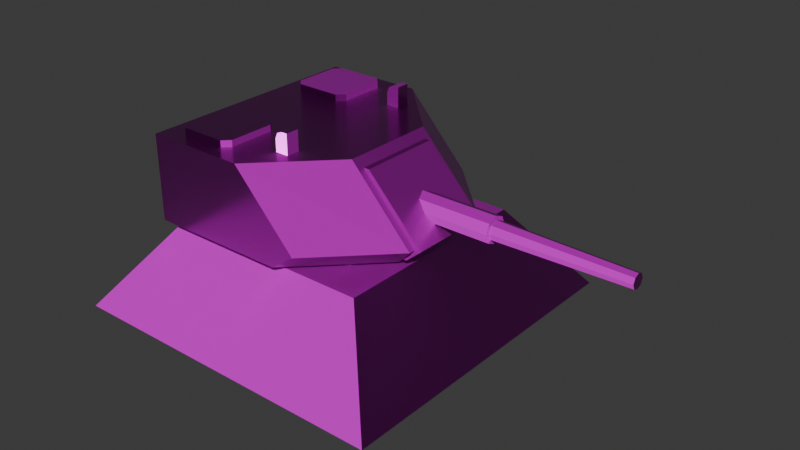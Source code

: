 # Source: example-4-final.blend  (saved by Blender 4.2.66; exported with 4.5.12 LTS)
import bpy
from mathutils import Matrix  # noqa: F401  (used for matrix-valued properties, if any)

bpy.ops.wm.read_factory_settings(use_empty=True)
scene = bpy.context.scene
scene.name = 'Scene'

# ---- collections
col_collection = bpy.data.collections.new('Collection'); scene.collection.children.link(col_collection)

# ---- images (referenced by path relative to the original .blend; pixels are not part of the script)
import os
ASSET_DIR = os.environ.get("B2B_ASSET_DIR", "")  # directory of the original .blend (textures are referenced by path, not embedded)
HERE = os.path.dirname(os.path.abspath(__file__))  # packed textures are extracted next to this script under _unpacked/

def load_image(name, relpath, width, height, colorspace="sRGB"):
    """Load a texture the original file referenced (path relative to the .blend, or extracted next to this script)."""
    p = next((c for c in (os.path.join(HERE, relpath), os.path.join(ASSET_DIR, relpath)) if relpath and os.path.exists(c)), "")
    if p:
        img = bpy.data.images.load(p, check_existing=True)
        img.name = name
    else:  # same state as the original file: an image datablock whose file is absent (Cycles renders it pink)
        img = bpy.data.images.new(name, width, height)
        img.source = "FILE"
        img.filepath = "//" + (relpath or name)
    img.colorspace_settings.name = colorspace
    return img
img_turret_mat_1_basecolor_png = load_image('Turret_Mat_1_basecolor.png', 'Turret_Mat_1_basecolor.png', 1024, 1024, 'sRGB')
img_turret_mat_1_metallic_png = load_image('Turret_Mat_1_metallic.png', 'Turret_Mat_1_metallic.png', 1024, 1024, 'Non-Color')
img_turret_mat_1_roughness_png = load_image('Turret_Mat_1_roughness.png', 'Turret_Mat_1_roughness.png', 1024, 1024, 'Non-Color')
img_turret_mat_1_normal_png = load_image('Turret_Mat_1_normal.png', 'Turret_Mat_1_normal.png', 1024, 1024, 'Non-Color')
img_turret_mat_1_height_png = load_image('Turret_Mat_1_height.png', 'Turret_Mat_1_height.png', 1024, 1024, 'Non-Color')

# ---- materials (node trees are filled in below, after node groups)
mat_turret_mat_1 = bpy.data.materials.new('Turret_Mat_1')
mat_turret_mat_1.alpha_threshold = 0.0
mat_turret_mat_1.use_transparent_shadow = False
mat_turret_mat_1.roughness = 0.5
mat_turret_mat_1.line_color = (0.0, 0.0, 0.0, 1.0)

# ---- material node trees
mat_turret_mat_1.use_nodes = True; mat_turret_mat_1.node_tree.nodes.clear()
_N = mat_turret_mat_1.node_tree.nodes; _L = mat_turret_mat_1.node_tree.links
n0 = _N.new('ShaderNodeOutputMaterial'); n0.name = 'Output'; n0.location = (1300, 0)
n1 = _N.new('ShaderNodeBsdfPrincipled'); n1.name = 'Material'; n1.location = (1000, 0)
n1.distribution = 'GGX'
n2 = _N.new('ShaderNodeTexCoord'); n2.name = 'Texture Coordinate'; n2.location = (0, 0)
n3 = _N.new('ShaderNodeTexImage'); n3.name = 'Tx Basecolor'; n3.location = (400, 0)
n3.image = img_turret_mat_1_basecolor_png
n4 = _N.new('ShaderNodeTexImage'); n4.name = 'Tx Metallic'; n4.location = (400, -300)
n4.image = img_turret_mat_1_metallic_png
n5 = _N.new('ShaderNodeTexImage'); n5.name = 'Tx Roughness'; n5.location = (400, -600)
n5.image = img_turret_mat_1_roughness_png
n6 = _N.new('ShaderNodeTexImage'); n6.name = 'Tx Normal'; n6.location = (400, -900)
n6.image = img_turret_mat_1_normal_png
n7 = _N.new('ShaderNodeTexImage'); n7.name = 'Tx Height'; n7.location = (400, -1200)
n7.image = img_turret_mat_1_height_png
n8 = _N.new('ShaderNodeNormalMap'); n8.name = 'Normal'; n8.location = (700, -900)
n9 = _N.new('ShaderNodeDisplacement'); n9.name = 'Displacement'; n9.location = (700, -1200)
_L.new(n2.outputs[2], n3.inputs[0])
_L.new(n2.outputs[2], n4.inputs[0])
_L.new(n2.outputs[2], n5.inputs[0])
_L.new(n2.outputs[2], n6.inputs[0])
_L.new(n2.outputs[2], n7.inputs[0])
_L.new(n3.outputs[0], n1.inputs[0])
_L.new(n4.outputs[0], n1.inputs[1])
_L.new(n5.outputs[0], n1.inputs[2])
_L.new(n1.outputs[0], n0.inputs[0])
_L.new(n6.outputs[0], n8.inputs[1])
_L.new(n8.outputs[0], n1.inputs[5])
_L.new(n7.outputs[0], n9.inputs[0])
_L.new(n9.outputs[0], n0.inputs[2])
n0.is_active_output = True

# ---- world
world_world = bpy.data.worlds.new('World'); scene.world = world_world
world_world.use_nodes = True; world_world.node_tree.nodes.clear()
_N = world_world.node_tree.nodes; _L = world_world.node_tree.links
n0 = _N.new('ShaderNodeOutputWorld'); n0.name = 'World Output'; n0.location = (300, 300)
n1 = _N.new('ShaderNodeBackground'); n1.name = 'Background'; n1.location = (10, 300)
n1.inputs[0].default_value = (0.05088, 0.05088, 0.05088, 1.0)
_L.new(n1.outputs[0], n0.inputs[0])
n0.is_active_output = True
world_world.color = (0.05088, 0.05088, 0.05088)
world_world.use_sun_shadow = False
world_world.sun_shadow_jitter_overblur = 0.0

# ---- meshes
me_cube = bpy.data.meshes.new('Cube')
me_cube.from_pydata([(0.627, 0.627, 0.5), (1.0, 1.0, 0.0), (0.627, -0.627, 0.5), (1.0, -1.0, 0.0), (-0.627, 0.627, 0.5), (-1.0, 1.0, 0.0), (-0.627, -0.627, 0.5), (-1.0, -1.0, 0.0)], [], [(0, 4, 6, 2), (3, 2, 6, 7), (7, 6, 4, 5), (5, 1, 3, 7), (1, 0, 2, 3), (5, 4, 0, 1)])
_uv = me_cube.uv_layers.new(name='UVMap')
_uv.uv.foreach_set('vector', [0.2957, 0.06897, 0.2957, 0.2957, 0.06897, 0.2957, 0.06897, 0.06897, 0.001528, 0.001528, 0.06897, 0.06897, 0.06897, 0.2957, 0.001527, 0.3631, 0.001527, 0.3631, 0.06897, 0.2957, 0.2957, 0.2957, 0.3631, 0.3631, 0.1952, 0.8648, 0.1952, 0.9538, 0.1063, 0.9538, 0.1063, 0.8648, 0.3631, 0.001528, 0.2957, 0.06897, 0.06897, 0.06897, 0.001528, 0.001528, 0.3631, 0.3631, 0.2957, 0.2957, 0.2957, 0.06897, 0.3631, 0.001528])
_ca = me_cube.color_attributes.new('Attribute', 'BYTE_COLOR', 'CORNER')
_ca.data.foreach_set('color', [1.0, 0.0, 0.0, 1.0, 1.0, 0.0, 0.0, 1.0, 1.0, 0.0, 0.0, 1.0, 1.0, 0.0, 0.0, 1.0, 1.0, 0.0, 0.0, 1.0, 1.0, 0.0, 0.0, 1.0, 1.0, 0.0, 0.0, 1.0, 1.0, 0.0, 0.0, 1.0, 1.0, 0.0, 0.0, 1.0, 1.0, 0.0, 0.0, 1.0, 1.0, 0.0, 0.0, 1.0, 1.0, 0.0, 0.0, 1.0, 0.6038, 0.1329, 0.0, 1.0, 0.6038, 0.1329, 0.0, 1.0, 0.6038, 0.1329, 0.0, 1.0, 0.6038, 0.1329, 0.0, 1.0, 1.0, 0.0, 0.0, 1.0, 1.0, 0.0, 0.0, 1.0, 1.0, 0.0, 0.0, 1.0, 1.0, 0.0, 0.0, 1.0, 1.0, 0.0, 0.0, 1.0, 1.0, 0.0, 0.0, 1.0, 1.0, 0.0, 0.0, 1.0, 1.0, 0.0, 0.0, 1.0])
me_cube.materials.append(mat_turret_mat_1)
me_cube.use_mirror_vertex_groups = False
me_cube.use_paint_bone_selection = False
me_cube.use_paint_mask = True
me_cube.update()
me_cylinder = bpy.data.meshes.new('Cylinder')
me_cylinder.from_pydata([(4.977e-09, 0.5651, 0.0), (4.977e-09, 0.5651, 0.0227), (0.3996, 0.3996, 0.0), (0.3996, 0.3996, 0.0227), (0.5651, 0.0, 0.0), (0.5651, 0.0, 0.0227), (0.3996, -0.3996, 0.0), (0.3996, -0.3996, 0.0227), (4.977e-09, -0.5651, 0.0), (4.977e-09, -0.5651, 0.0227), (-0.3996, -0.3996, 0.0), (-0.3996, -0.3996, 0.0227), (-0.5651, 0.0, 0.0), (-0.5651, 0.0, 0.0227), (-0.3996, 0.3996, 0.0), (-0.3996, 0.3996, 0.0227), (-0.6934, -0.6934, 0.02055), (-0.6934, -0.6934, 0.5257), (-0.6934, 0.6934, 0.02055), (-0.6934, 0.6934, 0.5257), (-0.09043, -0.6934, 0.5257), (0.3198, -0.2831, 0.5257), (0.3198, 0.2831, 0.5257), (-0.09043, 0.6934, 0.5257), (0.5898, -0.2402, 0.02055), (0.6934, -0.2831, 0.1241), (0.1367, -0.6934, 0.02055), (0.2831, -0.6934, 0.1241), (0.2831, 0.6934, 0.1241), (0.1367, 0.6934, 0.02055), (0.5898, 0.2402, 0.02055), (0.6934, 0.2831, 0.1241), (-0.7403, 0.09967, 0.2731), (-0.6934, 0.09967, 0.2731), (-0.7403, 0.07047, 0.2026), (-0.6934, 0.07047, 0.2026), (-0.7403, 0.0, 0.1734), (-0.6934, 0.0, 0.1734), (-0.7403, -0.07047, 0.2026), (-0.6934, -0.07047, 0.2026), (-0.7403, -0.09967, 0.2731), (-0.6934, -0.09967, 0.2731), (-0.7403, -0.07047, 0.3436), (-0.6934, -0.07047, 0.3436), (-0.7403, 0.0, 0.3728), (-0.6934, 0.0, 0.3728), (-0.7403, 0.07047, 0.3436), (-0.6934, 0.07047, 0.3436), (-0.6079, 0.5756, 0.5634), (-0.5658, 0.6177, 0.5634), (-0.5658, 0.6177, 0.5257), (-0.6079, 0.5756, 0.5257), (-0.5658, 0.2623, 0.5634), (-0.6079, 0.3044, 0.5634), (-0.6079, 0.3044, 0.5257), (-0.5658, 0.2623, 0.5257), (-0.5658, -0.5977, 0.5257), (-0.6079, -0.5556, 0.5257), (-0.6079, -0.5556, 0.5634), (-0.5658, -0.5977, 0.5634), (-0.6079, -0.2844, 0.5257), (-0.5658, -0.2423, 0.5257), (-0.5658, -0.2423, 0.5634), (-0.6079, -0.2844, 0.5634), (-0.2525, -0.5556, 0.5257), (-0.2946, -0.5977, 0.5257), (-0.2946, -0.5977, 0.5634), (-0.2525, -0.5556, 0.5634), (-0.2946, -0.2423, 0.5257), (-0.2525, -0.2844, 0.5257), (-0.2525, -0.2844, 0.5634), (-0.2946, -0.2423, 0.5634), (-0.2525, 0.3044, 0.5257), (-0.2946, 0.2623, 0.5257), (-0.2946, 0.2623, 0.5634), (-0.2525, 0.3044, 0.5634), (-0.2946, 0.6177, 0.5257), (-0.2525, 0.5756, 0.5257), (-0.2525, 0.5756, 0.5634), (-0.2946, 0.6177, 0.5634), (-0.03399, 0.4035, 0.5257), (0.04582, 0.4126, 0.5946), (-0.03399, 0.4833, 0.5257), (0.04582, 0.4743, 0.5946), (0.04582, 0.4035, 0.5257), (0.04582, 0.4126, 0.6364), (0.04582, 0.4833, 0.5257), (0.04582, 0.4743, 0.6364), (0.01186, 0.4035, 0.6455), (-0.03399, 0.4035, 0.5996), (-0.02056, 0.4035, 0.6321), (-0.03399, 0.4833, 0.5996), (0.01186, 0.4833, 0.6455), (-0.02056, 0.4833, 0.6321), (0.04582, 0.4035, 0.6455), (0.04582, 0.4035, 0.5856), (0.04582, 0.4833, 0.6455), (0.04582, 0.4833, 0.5856), (-0.03399, -0.4589, 0.5257), (0.04582, -0.4498, 0.5946), (-0.03399, -0.3791, 0.5257), (0.04582, -0.3881, 0.5946), (0.04582, -0.4589, 0.5257), (0.04582, -0.4498, 0.6364), (0.04582, -0.3791, 0.5257), (0.04582, -0.3881, 0.6364), (0.01186, -0.4589, 0.6455), (-0.03399, -0.4589, 0.5996), (-0.02056, -0.4589, 0.6321), (-0.03399, -0.3791, 0.5996), (0.01186, -0.3791, 0.6455), (-0.02056, -0.3791, 0.6321), (0.04582, -0.4589, 0.6455), (0.04582, -0.4589, 0.5856), (0.04582, -0.3791, 0.6455), (0.04582, -0.3791, 0.5856)], [], [(0, 1, 3, 2), (2, 3, 5, 4), (4, 5, 7, 6), (6, 7, 9, 8), (8, 9, 11, 10), (10, 11, 13, 12), (12, 13, 15, 14), (14, 15, 1, 0), (0, 2, 4, 6, 8, 10, 12, 14), (16, 17, 19, 18), (22, 31, 28, 23), (22, 23, 19, 17, 20, 21), (26, 27, 20, 17, 16), (18, 19, 23, 28, 29), (31, 22, 21, 25), (20, 27, 25, 21), (30, 29, 28, 31), (26, 24, 25, 27), (31, 25, 24, 30), (18, 29, 30, 24, 26, 16), (32, 33, 35, 34), (34, 35, 37, 36), (36, 37, 39, 38), (38, 39, 41, 40), (40, 41, 43, 42), (42, 43, 45, 44), (44, 45, 47, 46), (46, 47, 33, 32), (32, 34, 36, 38, 40, 42, 44, 46), (65, 66, 59, 56), (69, 70, 67, 64), (77, 78, 75, 72), (70, 71, 62, 63, 58, 59, 66, 67), (57, 58, 63, 60), (61, 62, 71, 68), (56, 59, 58, 57), (62, 61, 60, 63), (70, 69, 68, 71), (66, 65, 64, 67), (73, 74, 52, 55), (78, 79, 49, 48, 53, 52, 74, 75), (54, 53, 48, 51), (50, 49, 79, 76), (55, 52, 53, 54), (49, 50, 51, 48), (78, 77, 76, 79), (74, 73, 72, 75), (96, 92, 88, 94), (86, 97, 95, 84), (83, 87, 85, 81), (80, 89, 91, 82), (82, 86, 84, 80), (82, 91, 93, 92, 96, 97, 86), (88, 92, 93, 90), (90, 93, 91, 89), (84, 95, 94, 88, 90, 89, 80), (81, 85, 94, 95), (87, 83, 97, 96), (85, 87, 96, 94), (83, 81, 95, 97), (114, 110, 106, 112), (104, 115, 113, 102), (101, 105, 103, 99), (98, 107, 109, 100), (100, 104, 102, 98), (100, 109, 111, 110, 114, 115, 104), (106, 110, 111, 108), (108, 111, 109, 107), (102, 113, 112, 106, 108, 107, 98), (99, 103, 112, 113), (105, 101, 115, 114), (103, 105, 114, 112), (101, 99, 113, 115)])
_k = set([(16, 17), (17, 19), (17, 20), (18, 19), (19, 23), (20, 21), (20, 27), (21, 22), (21, 25), (22, 23), (22, 31), (23, 28)])
me_cylinder.attributes.new('sharp_edge', 'BOOLEAN', 'EDGE').data.foreach_set('value', [ (min(e.vertices), max(e.vertices)) in _k for e in me_cylinder.edges])
_uv = me_cylinder.uv_layers.new(name='UVMap')
_uv.uv.foreach_set('vector', [0.9973, 0.3333, 0.9935, 0.3333, 0.9935, 0.2597, 0.9973, 0.2597, 0.9973, 0.2597, 0.9935, 0.2597, 0.9935, 0.2076, 0.9973, 0.2076, 0.6845, 0.07704, 0.6883, 0.07704, 0.6883, 0.1506, 0.6845, 0.1506, 0.6845, 0.1506, 0.6883, 0.1506, 0.6883, 0.2027, 0.6845, 0.2027, 0.1102, 0.3707, 0.1102, 0.3668, 0.1838, 0.3668, 0.1838, 0.3707, 0.1838, 0.3707, 0.1838, 0.3668, 0.2358, 0.3668, 0.2358, 0.3707, 0.9918, 0.3383, 0.9957, 0.3383, 0.9957, 0.4118, 0.9918, 0.4118, 0.9918, 0.4118, 0.9957, 0.4118, 0.9957, 0.4639, 0.9918, 0.4639, 0.6427, 0.7199, 0.6947, 0.7719, 0.6947, 0.8455, 0.6427, 0.8976, 0.5691, 0.8976, 0.517, 0.8455, 0.517, 0.7719, 0.5691, 0.7199, 0.6437, 0.4179, 0.752, 0.4179, 0.752, 0.715, 0.6437, 0.715, 0.1185, 0.4833, 0.003067, 0.4745, 0.08032, 0.367, 0.2041, 0.3932, 0.1185, 0.4833, 0.2041, 0.3932, 0.333, 0.3932, 0.333, 0.6897, 0.2041, 0.6897, 0.1209, 0.5968, 0.9554, 0.1794, 0.9332, 0.2108, 0.8472, 0.1307, 0.8472, 0.001531, 0.9554, 0.001531, 0.9701, 0.4116, 0.8619, 0.4116, 0.8619, 0.2824, 0.948, 0.2023, 0.9701, 0.2337, 0.003067, 0.4745, 0.1185, 0.4833, 0.1209, 0.5968, 0.001537, 0.6034, 0.2041, 0.6897, 0.07912, 0.7141, 0.001537, 0.6034, 0.1209, 0.5968, 0.6101, 0.4738, 0.515, 0.3748, 0.5549, 0.369, 0.6407, 0.462, 0.515, 0.6737, 0.6082, 0.5721, 0.6395, 0.5839, 0.5549, 0.6788, 0.6407, 0.462, 0.6395, 0.5839, 0.6082, 0.5721, 0.6101, 0.4738, 0.3361, 0.3748, 0.515, 0.3748, 0.6101, 0.4738, 0.6082, 0.5721, 0.515, 0.6737, 0.3361, 0.6737, 0.9732, 0.2316, 0.9888, 0.2316, 0.9888, 0.2569, 0.9732, 0.2569, 0.9732, 0.2569, 0.9888, 0.2569, 0.9888, 0.2748, 0.9732, 0.2748, 0.9732, 0.2791, 0.9887, 0.2791, 0.9887, 0.297, 0.9732, 0.297, 0.9732, 0.297, 0.9887, 0.297, 0.9887, 0.3222, 0.9732, 0.3222, 0.9732, 0.3222, 0.9887, 0.3222, 0.9887, 0.3401, 0.9732, 0.3401, 0.04467, 0.3668, 0.04467, 0.3824, 0.0268, 0.3824, 0.0268, 0.3668, 0.0268, 0.3668, 0.0268, 0.3824, 0.001528, 0.3824, 0.001528, 0.3668, 0.9732, 0.2138, 0.9888, 0.2138, 0.9888, 0.2316, 0.9732, 0.2316, 0.8699, 0.1811, 0.8952, 0.1811, 0.9131, 0.199, 0.9131, 0.2243, 0.8952, 0.2421, 0.8699, 0.2421, 0.8521, 0.2243, 0.8521, 0.199, 0.9693, 0.1283, 0.9585, 0.1283, 0.9585, 0.07344, 0.9693, 0.07344, 0.9732, 0.3444, 0.984, 0.3444, 0.984, 0.3993, 0.9732, 0.3993, 0.9969, 0.07345, 0.9862, 0.07345, 0.9862, 0.01857, 0.9969, 0.01857, 0.6971, 0.8462, 0.7091, 0.8342, 0.7867, 0.8342, 0.7988, 0.8462, 0.7988, 0.9238, 0.7867, 0.9359, 0.7091, 0.9359, 0.6971, 0.9238, 0.9693, 0.0564, 0.9585, 0.0564, 0.9585, 0.001529, 0.9693, 0.001529, 0.997, 0.1319, 0.9862, 0.1319, 0.9862, 0.07704, 0.997, 0.07704, 0.9693, 0.07344, 0.9585, 0.07344, 0.9585, 0.0564, 0.9693, 0.0564, 0.9862, 0.1319, 0.997, 0.1319, 0.997, 0.149, 0.9862, 0.149, 0.9585, 0.1464, 0.9693, 0.1464, 0.9693, 0.1635, 0.9585, 0.1635, 0.984, 0.4163, 0.9732, 0.4163, 0.9732, 0.3993, 0.984, 0.3993, 0.9831, 0.1283, 0.9723, 0.1283, 0.9723, 0.07344, 0.9831, 0.07344, 0.09118, 0.8648, 0.1032, 0.8768, 0.1032, 0.9544, 0.09118, 0.9665, 0.01358, 0.9665, 0.001531, 0.9544, 0.001531, 0.8768, 0.01358, 0.8648, 0.9831, 0.0564, 0.9723, 0.0564, 0.9723, 0.001526, 0.9831, 0.001526, 0.6845, 0.01857, 0.6952, 0.01857, 0.6952, 0.07345, 0.6845, 0.07345, 0.9831, 0.07344, 0.9723, 0.07344, 0.9723, 0.0564, 0.9831, 0.0564, 0.6952, 0.01857, 0.6845, 0.01857, 0.6845, 0.001534, 0.6952, 0.001534, 0.9755, 0.1321, 0.9755, 0.1429, 0.9585, 0.1429, 0.9585, 0.1321, 0.9862, 0.001534, 0.9969, 0.001534, 0.9969, 0.01857, 0.9862, 0.01857, 0.403, 0.8064, 0.403, 0.83, 0.3475, 0.83, 0.3475, 0.8064, 0.403, 0.7509, 0.403, 0.7787, 0.3475, 0.7787, 0.3475, 0.7509, 0.3967, 0.7829, 0.3967, 0.8022, 0.3538, 0.8022, 0.3538, 0.7829, 0.514, 0.7509, 0.514, 0.7852, 0.4585, 0.7852, 0.4585, 0.7509, 0.403, 0.6954, 0.403, 0.7509, 0.3475, 0.7509, 0.3475, 0.6954, 0.4585, 0.7509, 0.4585, 0.7852, 0.4491, 0.8002, 0.4266, 0.8064, 0.403, 0.8064, 0.403, 0.7787, 0.403, 0.7509, 0.3475, 0.83, 0.403, 0.83, 0.403, 0.8619, 0.3475, 0.8619, 0.514, 0.8064, 0.4585, 0.8064, 0.4585, 0.7852, 0.514, 0.7852, 0.3475, 0.7509, 0.3475, 0.7787, 0.3475, 0.8064, 0.3238, 0.8064, 0.3013, 0.8002, 0.292, 0.7852, 0.292, 0.7509, 0.3538, 0.7829, 0.3538, 0.8022, 0.3475, 0.8064, 0.3475, 0.7787, 0.3967, 0.8022, 0.3967, 0.7829, 0.403, 0.7787, 0.403, 0.8064, 0.3538, 0.8022, 0.3967, 0.8022, 0.403, 0.8064, 0.3475, 0.8064, 0.3967, 0.7829, 0.3538, 0.7829, 0.3475, 0.7787, 0.403, 0.7787, 0.8105, 0.7187, 0.8341, 0.7187, 0.8341, 0.7742, 0.8105, 0.7742, 0.755, 0.7187, 0.7828, 0.7187, 0.7828, 0.7742, 0.755, 0.7742, 0.787, 0.725, 0.8063, 0.725, 0.8063, 0.7679, 0.787, 0.7679, 0.755, 0.6077, 0.7893, 0.6077, 0.7893, 0.6632, 0.755, 0.6632, 0.6995, 0.7187, 0.755, 0.7187, 0.755, 0.7742, 0.6995, 0.7742, 0.755, 0.6632, 0.7893, 0.6632, 0.8043, 0.6725, 0.8105, 0.695, 0.8105, 0.7187, 0.7828, 0.7187, 0.755, 0.7187, 0.8341, 0.7742, 0.8341, 0.7187, 0.866, 0.7187, 0.866, 0.7742, 0.8105, 0.6077, 0.8105, 0.6632, 0.7893, 0.6632, 0.7893, 0.6077, 0.755, 0.7742, 0.7828, 0.7742, 0.8105, 0.7742, 0.8105, 0.7978, 0.8043, 0.8203, 0.7893, 0.8297, 0.755, 0.8297, 0.787, 0.7679, 0.8063, 0.7679, 0.8105, 0.7742, 0.7828, 0.7742, 0.8063, 0.725, 0.787, 0.725, 0.7828, 0.7187, 0.8105, 0.7187, 0.8063, 0.7679, 0.8063, 0.725, 0.8105, 0.7187, 0.8105, 0.7742, 0.787, 0.725, 0.787, 0.7679, 0.7828, 0.7742, 0.7828, 0.7187])
_ca = me_cylinder.color_attributes.new('Attribute', 'BYTE_COLOR', 'CORNER')
_ca.data.foreach_set('color', [0.0, 0.6038, 0.0, 1.0, 0.0, 0.6038, 0.0, 1.0, 0.0, 0.6038, 0.0, 1.0, 0.0, 0.6038, 0.0, 1.0, 0.0, 0.6038, 0.0, 1.0, 0.0, 0.6038, 0.0, 1.0, 0.0, 0.6038, 0.0, 1.0, 0.0, 0.6038, 0.0, 1.0, 0.0, 0.6038, 0.0, 1.0, 0.0, 0.6038, 0.0, 1.0, 0.0, 0.6038, 0.0, 1.0, 0.0, 0.6038, 0.0, 1.0, 0.0, 0.6038, 0.0, 1.0, 0.0, 0.6038, 0.0, 1.0, 0.0, 0.6038, 0.0, 1.0, 0.0, 0.6038, 0.0, 1.0, 0.0, 0.6038, 0.0, 1.0, 0.0, 0.6038, 0.0, 1.0, 0.0, 0.6038, 0.0, 1.0, 0.0, 0.6038, 0.0, 1.0, 0.0, 0.6038, 0.0, 1.0, 0.0, 0.6038, 0.0, 1.0, 0.0, 0.6038, 0.0, 1.0, 0.0, 0.6038, 0.0, 1.0, 0.0, 0.6038, 0.0, 1.0, 0.0, 0.6038, 0.0, 1.0, 0.0, 0.6038, 0.0, 1.0, 0.0, 0.6038, 0.0, 1.0, 0.0, 0.6038, 0.0, 1.0, 0.0, 0.6038, 0.0, 1.0, 0.0, 0.6038, 0.0, 1.0, 0.0, 0.6038, 0.0, 1.0, 0.0, 0.6038, 0.0, 1.0, 0.0, 0.6038, 0.0, 1.0, 0.0, 0.6038, 0.0, 1.0, 0.0, 0.6038, 0.0, 1.0, 0.0, 0.6038, 0.0, 1.0, 0.0, 0.6038, 0.0, 1.0, 0.0, 0.6038, 0.0, 1.0, 0.0, 0.6038, 0.0, 1.0, 0.6038, 0.0, 0.1329, 1.0, 0.6038, 0.0, 0.1329, 1.0, 0.6038, 0.0, 0.1329, 1.0, 0.6038, 0.0, 0.1329, 1.0, 0.6038, 0.0, 0.1329, 1.0, 0.6038, 0.0, 0.1329, 1.0, 0.6038, 0.0, 0.1329, 1.0, 0.6038, 0.0, 0.1329, 1.0, 0.6038, 0.0, 0.1329, 1.0, 0.6038, 0.0, 0.1329, 1.0, 0.6038, 0.0, 0.1329, 1.0, 0.6038, 0.0, 0.1329, 1.0, 0.6038, 0.0, 0.1329, 1.0, 0.6038, 0.0, 0.1329, 1.0, 0.6038, 0.0, 0.1329, 1.0, 0.6038, 0.0, 0.1329, 1.0, 0.6038, 0.0, 0.1329, 1.0, 0.6038, 0.0, 0.1329, 1.0, 0.6038, 0.0, 0.1329, 1.0, 0.6038, 0.0, 0.1329, 1.0, 0.6038, 0.0, 0.1329, 1.0, 0.6038, 0.0, 0.1329, 1.0, 0.6038, 0.0, 0.1329, 1.0, 0.6038, 0.0, 0.1329, 1.0, 0.6038, 0.0, 0.1329, 1.0, 0.6038, 0.0, 0.1329, 1.0, 0.6038, 0.0, 0.1329, 1.0, 0.6038, 0.0, 0.1329, 1.0, 0.6038, 0.0, 0.1329, 1.0, 0.6038, 0.0, 0.1329, 1.0, 0.6038, 0.0, 0.1329, 1.0, 0.6038, 0.0, 0.1329, 1.0, 0.6038, 0.0, 0.1329, 1.0, 0.6038, 0.0, 0.1329, 1.0, 0.6038, 0.0, 0.1329, 1.0, 0.6038, 0.0, 0.1329, 1.0, 0.6038, 0.0, 0.1329, 1.0, 0.6038, 0.0, 0.1329, 1.0, 0.6038, 0.0, 0.1329, 1.0, 0.6038, 0.0, 0.1329, 1.0, 0.6038, 0.0, 0.1329, 1.0, 0.6038, 0.0, 0.1329, 1.0, 0.6038, 0.0, 0.1329, 1.0, 0.6038, 0.0, 0.1329, 1.0, 0.0, 0.6038, 0.0, 1.0, 0.0, 0.6038, 0.0, 1.0, 0.0, 0.6038, 0.0, 1.0, 0.0, 0.6038, 0.0, 1.0, 0.0, 0.6038, 0.0, 1.0, 0.0, 0.6038, 0.0, 1.0, 0.0, 1.0, 1.0, 1.0, 0.0, 1.0, 1.0, 1.0, 0.0, 1.0, 1.0, 1.0, 0.0, 1.0, 1.0, 1.0, 0.0, 1.0, 1.0, 1.0, 0.0, 1.0, 1.0, 1.0, 0.0, 1.0, 1.0, 1.0, 0.0, 1.0, 1.0, 1.0, 0.0, 1.0, 1.0, 1.0, 0.0, 1.0, 1.0, 1.0, 0.0, 1.0, 1.0, 1.0, 0.0, 1.0, 1.0, 1.0, 0.0, 1.0, 1.0, 1.0, 0.0, 1.0, 1.0, 1.0, 0.0, 1.0, 1.0, 1.0, 0.0, 1.0, 1.0, 1.0, 0.0, 1.0, 1.0, 1.0, 0.0, 1.0, 1.0, 1.0, 0.0, 1.0, 1.0, 1.0, 0.0, 1.0, 1.0, 1.0, 0.0, 1.0, 1.0, 1.0, 0.0, 1.0, 1.0, 1.0, 0.0, 1.0, 1.0, 1.0, 0.0, 1.0, 1.0, 1.0, 0.0, 1.0, 1.0, 1.0, 0.0, 1.0, 1.0, 1.0, 0.0, 1.0, 1.0, 1.0, 0.0, 1.0, 1.0, 1.0, 0.0, 1.0, 1.0, 1.0, 0.0, 1.0, 1.0, 1.0, 0.0, 1.0, 1.0, 1.0, 0.0, 1.0, 1.0, 1.0, 0.0, 1.0, 1.0, 1.0, 0.0, 1.0, 1.0, 1.0, 0.0, 1.0, 1.0, 1.0, 0.0, 1.0, 1.0, 1.0, 0.0, 1.0, 1.0, 1.0, 0.0, 1.0, 1.0, 1.0, 0.0, 1.0, 1.0, 1.0, 0.0, 1.0, 1.0, 1.0, 0.0, 1.0, 1.0, 1.0, 0.0, 1.0, 1.0, 1.0, 0.0, 1.0, 1.0, 1.0, 0.0, 1.0, 1.0, 1.0, 0.0, 1.0, 1.0, 1.0, 0.0, 1.0, 1.0, 1.0, 0.0, 1.0, 1.0, 1.0, 0.0, 1.0, 1.0, 1.0, 0.0, 1.0, 1.0, 1.0, 0.0, 1.0, 1.0, 1.0, 0.0, 1.0, 1.0, 1.0, 0.0, 1.0, 1.0, 1.0, 0.0, 1.0, 1.0, 1.0, 0.0, 1.0, 1.0, 1.0, 0.0, 1.0, 1.0, 1.0, 0.0, 1.0, 1.0, 1.0, 0.0, 1.0, 1.0, 1.0, 0.0, 1.0, 1.0, 1.0, 0.0, 1.0, 1.0, 1.0, 0.0, 1.0, 1.0, 1.0, 0.0, 1.0, 1.0, 1.0, 0.0, 1.0, 1.0, 1.0, 0.0, 1.0, 1.0, 1.0, 0.0, 1.0, 1.0, 1.0, 0.0, 1.0, 1.0, 1.0, 0.0, 1.0, 1.0, 1.0, 0.0, 1.0, 1.0, 1.0, 0.0, 1.0, 1.0, 1.0, 0.0, 1.0, 1.0, 1.0, 0.0, 1.0, 1.0, 1.0, 0.0, 1.0, 1.0, 1.0, 0.0, 1.0, 1.0, 1.0, 0.0, 1.0, 1.0, 1.0, 0.0, 1.0, 1.0, 1.0, 0.0, 1.0, 1.0, 1.0, 0.0, 1.0, 1.0, 1.0, 0.0, 1.0, 1.0, 1.0, 0.0, 1.0, 1.0, 1.0, 0.0, 1.0, 1.0, 1.0, 0.0, 1.0, 1.0, 1.0, 0.0, 1.0, 1.0, 1.0, 0.0, 1.0, 1.0, 1.0, 0.0, 1.0, 1.0, 1.0, 0.0, 1.0, 1.0, 1.0, 0.0, 1.0, 1.0, 1.0, 0.0, 1.0, 1.0, 1.0, 0.0, 1.0, 1.0, 1.0, 0.0, 1.0, 1.0, 1.0, 0.0, 1.0, 1.0, 1.0, 0.0, 1.0, 1.0, 1.0, 0.0, 1.0, 1.0, 1.0, 0.0, 1.0, 1.0, 1.0, 0.0, 1.0, 1.0, 1.0, 0.0, 1.0, 1.0, 1.0, 0.0, 1.0, 1.0, 1.0, 0.0, 1.0, 1.0, 1.0, 0.0, 1.0, 1.0, 1.0, 0.0, 1.0, 1.0, 1.0, 0.0, 1.0, 1.0, 1.0, 0.0, 1.0, 1.0, 1.0, 0.0, 1.0, 1.0, 1.0, 0.0, 1.0, 1.0, 1.0, 0.0, 1.0, 1.0, 1.0, 0.0, 1.0, 1.0, 1.0, 0.0, 1.0, 1.0, 1.0, 0.0, 1.0, 1.0, 1.0, 0.0, 1.0, 1.0, 1.0, 0.0, 1.0, 1.0, 1.0, 0.0, 1.0, 1.0, 1.0, 0.0, 1.0, 1.0, 1.0, 0.0, 1.0, 1.0, 1.0, 0.0, 1.0, 1.0, 1.0, 0.0, 1.0, 1.0, 1.0, 0.0, 1.0, 1.0, 1.0, 0.0, 1.0, 1.0, 1.0, 0.0, 1.0, 1.0, 1.0, 0.0, 1.0, 1.0, 1.0, 0.0, 1.0, 1.0, 1.0, 0.0, 1.0, 1.0, 1.0, 0.0, 1.0, 1.0, 1.0, 0.6038, 0.0, 0.1329, 1.0, 0.6038, 0.0, 0.1329, 1.0, 0.6038, 0.0, 0.1329, 1.0, 0.6038, 0.0, 0.1329, 1.0, 0.6038, 0.0, 0.1329, 1.0, 0.6038, 0.0, 0.1329, 1.0, 0.6038, 0.0, 0.1329, 1.0, 0.6038, 0.0, 0.1329, 1.0, 1.0, 1.0, 0.0, 1.0, 1.0, 1.0, 0.0, 1.0, 1.0, 1.0, 0.0, 1.0, 1.0, 1.0, 0.0, 1.0, 0.6038, 0.0, 0.1329, 1.0, 0.6038, 0.0, 0.1329, 1.0, 0.6038, 0.0, 0.1329, 1.0, 0.6038, 0.0, 0.1329, 1.0, 0.6038, 0.0, 0.1329, 1.0, 0.6038, 0.0, 0.1329, 1.0, 0.6038, 0.0, 0.1329, 1.0, 0.6038, 0.0, 0.1329, 1.0, 0.6038, 0.0, 0.1329, 1.0, 0.6038, 0.0, 0.1329, 1.0, 0.6038, 0.0, 0.1329, 1.0, 0.6038, 0.0, 0.1329, 1.0, 0.6038, 0.0, 0.1329, 1.0, 0.6038, 0.0, 0.1329, 1.0, 0.6038, 0.0, 0.1329, 1.0, 0.6038, 0.0, 0.1329, 1.0, 0.6038, 0.0, 0.1329, 1.0, 0.6038, 0.0, 0.1329, 1.0, 0.6038, 0.0, 0.1329, 1.0, 0.6038, 0.0, 0.1329, 1.0, 0.6038, 0.0, 0.1329, 1.0, 0.6038, 0.0, 0.1329, 1.0, 0.6038, 0.0, 0.1329, 1.0, 0.6038, 0.0, 0.1329, 1.0, 0.6038, 0.0, 0.1329, 1.0, 0.6038, 0.0, 0.1329, 1.0, 0.6038, 0.0, 0.1329, 1.0, 0.6038, 0.0, 0.1329, 1.0, 0.6038, 0.0, 0.1329, 1.0, 0.6038, 0.0, 0.1329, 1.0, 0.6038, 0.0, 0.1329, 1.0, 0.6038, 0.0, 0.1329, 1.0, 0.6038, 0.0, 0.1329, 1.0, 0.6038, 0.0, 0.1329, 1.0, 0.6038, 0.0, 0.1329, 1.0, 0.6038, 0.0, 0.1329, 1.0, 0.6038, 0.0, 0.1329, 1.0, 0.6038, 0.0, 0.1329, 1.0, 0.6038, 0.0, 0.1329, 1.0, 0.6038, 0.0, 0.1329, 1.0, 0.6038, 0.0, 0.1329, 1.0, 0.6038, 0.0, 0.1329, 1.0, 0.6038, 0.0, 0.1329, 1.0, 0.6038, 0.0, 0.1329, 1.0, 0.6038, 0.0, 0.1329, 1.0, 0.6038, 0.0, 0.1329, 1.0, 0.6038, 0.0, 0.1329, 1.0, 0.6038, 0.0, 0.1329, 1.0, 0.6038, 0.0, 0.1329, 1.0, 0.6038, 0.0, 0.1329, 1.0, 0.6038, 0.0, 0.1329, 1.0, 0.6038, 0.0, 0.1329, 1.0, 0.6038, 0.0, 0.1329, 1.0, 0.6038, 0.0, 0.1329, 1.0, 1.0, 1.0, 0.0, 1.0, 1.0, 1.0, 0.0, 1.0, 1.0, 1.0, 0.0, 1.0, 1.0, 1.0, 0.0, 1.0, 0.6038, 0.0, 0.1329, 1.0, 0.6038, 0.0, 0.1329, 1.0, 0.6038, 0.0, 0.1329, 1.0, 0.6038, 0.0, 0.1329, 1.0, 0.6038, 0.0, 0.1329, 1.0, 0.6038, 0.0, 0.1329, 1.0, 0.6038, 0.0, 0.1329, 1.0, 0.6038, 0.0, 0.1329, 1.0, 0.6038, 0.0, 0.1329, 1.0, 0.6038, 0.0, 0.1329, 1.0, 0.6038, 0.0, 0.1329, 1.0, 0.6038, 0.0, 0.1329, 1.0, 0.6038, 0.0, 0.1329, 1.0, 0.6038, 0.0, 0.1329, 1.0, 0.6038, 0.0, 0.1329, 1.0, 0.6038, 0.0, 0.1329, 1.0, 0.6038, 0.0, 0.1329, 1.0, 0.6038, 0.0, 0.1329, 1.0, 0.6038, 0.0, 0.1329, 1.0, 0.6038, 0.0, 0.1329, 1.0, 0.6038, 0.0, 0.1329, 1.0, 0.6038, 0.0, 0.1329, 1.0, 0.6038, 0.0, 0.1329, 1.0, 0.6038, 0.0, 0.1329, 1.0, 0.6038, 0.0, 0.1329, 1.0, 0.6038, 0.0, 0.1329, 1.0, 0.6038, 0.0, 0.1329, 1.0, 0.6038, 0.0, 0.1329, 1.0, 0.6038, 0.0, 0.1329, 1.0, 0.6038, 0.0, 0.1329, 1.0, 0.6038, 0.0, 0.1329, 1.0, 0.6038, 0.0, 0.1329, 1.0, 0.6038, 0.0, 0.1329, 1.0, 0.6038, 0.0, 0.1329, 1.0, 0.6038, 0.0, 0.1329, 1.0, 0.6038, 0.0, 0.1329, 1.0, 0.6038, 0.0, 0.1329, 1.0, 0.6038, 0.0, 0.1329, 1.0, 0.6038, 0.0, 0.1329, 1.0, 0.6038, 0.0, 0.1329, 1.0, 0.6038, 0.0, 0.1329, 1.0, 0.6038, 0.0, 0.1329, 1.0, 0.6038, 0.0, 0.1329, 1.0, 0.6038, 0.0, 0.1329, 1.0, 0.6038, 0.0, 0.1329, 1.0, 0.6038, 0.0, 0.1329, 1.0])
me_cylinder.materials.append(mat_turret_mat_1)
me_cylinder.use_paint_bone_selection = False
me_cylinder.use_paint_mask = True
me_cylinder.update()
me_cube_002 = bpy.data.meshes.new('Cube.002')
me_cube_002.from_pydata([(-0.153, -0.2427, -0.3696), (-0.153, -0.2427, 0.06315), (-0.153, 0.2427, -0.3696), (-0.153, 0.2427, 0.06315), (0.03083, -0.2427, 0.06315), (0.03083, 0.2427, 0.06315), (0.2737, -0.2427, -0.3696), (0.3672, -0.2427, -0.2903), (0.3672, 0.2427, -0.2903), (0.2737, 0.2427, -0.3696)], [], [(0, 1, 3, 2), (6, 7, 4, 1, 0), (2, 3, 5, 8, 9), (8, 5, 4, 7), (5, 3, 1, 4), (6, 9, 8, 7), (2, 9, 6, 0)])
_uv = me_cube_002.uv_layers.new(name='UVMap')
_uv.uv.foreach_set('vector', [0.8136, 0.7791, 0.9434, 0.7791, 0.9434, 0.9247, 0.8136, 0.9247, 0.3847, 0.9395, 0.3567, 0.9157, 0.4576, 0.8097, 0.5128, 0.8097, 0.5128, 0.9395, 0.9688, 0.7012, 0.8389, 0.7012, 0.8389, 0.646, 0.945, 0.5451, 0.9688, 0.5731, 0.08734, 0.7158, 0.2337, 0.7158, 0.2337, 0.8615, 0.08734, 0.8615, 0.2337, 0.7158, 0.2889, 0.7158, 0.2889, 0.8615, 0.2337, 0.8615, 0.755, 0.5459, 0.9007, 0.5459, 0.9007, 0.5827, 0.755, 0.5827, 0.9007, 0.4179, 0.9007, 0.5459, 0.755, 0.5459, 0.755, 0.4179])
_ca = me_cube_002.color_attributes.new('Attribute', 'BYTE_COLOR', 'CORNER')
_ca.data.foreach_set('color', [0.6038, 0.0, 0.1329, 1.0, 0.6038, 0.0, 0.1329, 1.0, 0.6038, 0.0, 0.1329, 1.0, 0.6038, 0.0, 0.1329, 1.0, 0.6038, 0.0, 0.1329, 1.0, 0.6038, 0.0, 0.1329, 1.0, 0.6038, 0.0, 0.1329, 1.0, 0.6038, 0.0, 0.1329, 1.0, 0.6038, 0.0, 0.1329, 1.0, 0.6038, 0.0, 0.1329, 1.0, 0.6038, 0.0, 0.1329, 1.0, 0.6038, 0.0, 0.1329, 1.0, 0.6038, 0.0, 0.1329, 1.0, 0.6038, 0.0, 0.1329, 1.0, 0.6038, 0.0, 0.1329, 1.0, 0.6038, 0.0, 0.1329, 1.0, 0.6038, 0.0, 0.1329, 1.0, 0.6038, 0.0, 0.1329, 1.0, 0.6038, 0.0, 0.1329, 1.0, 0.6038, 0.0, 0.1329, 1.0, 0.6038, 0.0, 0.1329, 1.0, 0.6038, 0.0, 0.1329, 1.0, 0.6038, 0.0, 0.1329, 1.0, 0.6038, 0.0, 0.1329, 1.0, 0.6038, 0.0, 0.1329, 1.0, 0.6038, 0.0, 0.1329, 1.0, 0.6038, 0.0, 0.1329, 1.0, 0.6038, 0.0, 0.1329, 1.0, 0.6038, 0.0, 0.1329, 1.0, 0.6038, 0.0, 0.1329, 1.0])
me_cube_002.materials.append(mat_turret_mat_1)
me_cube_002.use_paint_bone_selection = False
me_cube_002.use_paint_mask = True
me_cube_002.update()
me_cylinder_001 = bpy.data.meshes.new('Cylinder.001')
me_cylinder_001.from_pydata([(-0.1618, 0.07723, -2.761e-08), (0.3815, 0.07723, -1.595e-08), (-0.1618, 0.05461, -0.05461), (0.3815, 0.05461, -0.05461), (-0.1618, 3.922e-11, -0.07723), (0.3815, 3.922e-11, -0.07723), (-0.1618, -0.05461, -0.05461), (0.3815, -0.05461, -0.05461), (-0.1618, -0.07723, -2.761e-08), (0.3815, -0.07723, -1.595e-08), (-0.1618, -0.05461, 0.05461), (0.3815, -0.05461, 0.05461), (-0.1618, 3.922e-11, 0.07723), (0.3815, 3.922e-11, 0.07723), (-0.1618, 0.05461, 0.05461), (0.3815, 0.05461, 0.05461)], [], [(0, 1, 3, 2), (2, 3, 5, 4), (4, 5, 7, 6), (6, 7, 9, 8), (8, 9, 11, 10), (10, 11, 13, 12), (3, 1, 15, 13, 11, 9, 7, 5), (12, 13, 15, 14), (14, 15, 1, 0), (0, 2, 4, 6, 8, 10, 12, 14)])
_uv = me_cylinder_001.uv_layers.new(name='UVMap')
_uv.uv.foreach_set('vector', [0.6026, 0.3638, 0.6026, 0.001533, 0.642, 0.001533, 0.642, 0.3638, 0.642, 0.3638, 0.642, 0.001533, 0.6814, 0.001533, 0.6814, 0.3638, 0.3662, 0.3638, 0.3662, 0.001533, 0.4056, 0.001533, 0.4056, 0.3638, 0.4056, 0.3638, 0.4056, 0.001533, 0.445, 0.001533, 0.445, 0.3638, 0.445, 0.3638, 0.445, 0.001533, 0.4844, 0.001533, 0.4844, 0.3638, 0.4844, 0.3638, 0.4844, 0.001533, 0.5238, 0.001533, 0.5238, 0.3638, 0.5158, 0.9294, 0.5437, 0.9015, 0.5831, 0.9015, 0.611, 0.9294, 0.611, 0.9688, 0.5831, 0.9967, 0.5437, 0.9967, 0.5158, 0.9688, 0.5238, 0.3638, 0.5238, 0.001533, 0.5632, 0.001533, 0.5632, 0.3638, 0.5632, 0.3638, 0.5632, 0.001533, 0.6026, 0.001533, 0.6026, 0.3638, 0.2934, 0.8927, 0.2934, 0.9321, 0.2656, 0.9599, 0.2262, 0.9599, 0.1983, 0.9321, 0.1983, 0.8927, 0.2262, 0.8648, 0.2656, 0.8648])
_ca = me_cylinder_001.color_attributes.new('Attribute', 'BYTE_COLOR', 'CORNER')
_ca.data.foreach_set('color', [0.0, 0.0, 0.0, 1.0, 0.0, 0.0, 0.0, 1.0, 0.0, 0.0, 0.0, 1.0, 0.0, 0.0, 0.0, 1.0, 0.0, 0.0, 0.0, 1.0, 0.0, 0.0, 0.0, 1.0, 0.0, 0.0, 0.0, 1.0, 0.0, 0.0, 0.0, 1.0, 0.0, 0.0, 0.0, 1.0, 0.0, 0.0, 0.0, 1.0, 0.0, 0.0, 0.0, 1.0, 0.0, 0.0, 0.0, 1.0, 0.0, 0.0, 0.0, 1.0, 0.0, 0.0, 0.0, 1.0, 0.0, 0.0, 0.0, 1.0, 0.0, 0.0, 0.0, 1.0, 0.0, 0.0, 0.0, 1.0, 0.0, 0.0, 0.0, 1.0, 0.0, 0.0, 0.0, 1.0, 0.0, 0.0, 0.0, 1.0, 0.0, 0.0, 0.0, 1.0, 0.0, 0.0, 0.0, 1.0, 0.0, 0.0, 0.0, 1.0, 0.0, 0.0, 0.0, 1.0, 0.0, 0.0, 0.0, 1.0, 0.0, 0.0, 0.0, 1.0, 0.0, 0.0, 0.0, 1.0, 0.0, 0.0, 0.0, 1.0, 0.0, 0.0, 0.0, 1.0, 0.0, 0.0, 0.0, 1.0, 0.0, 0.0, 0.0, 1.0, 0.0, 0.0, 0.0, 1.0, 0.0, 0.0, 0.0, 1.0, 0.0, 0.0, 0.0, 1.0, 0.0, 0.0, 0.0, 1.0, 0.0, 0.0, 0.0, 1.0, 0.0, 0.0, 0.0, 1.0, 0.0, 0.0, 0.0, 1.0, 0.0, 0.0, 0.0, 1.0, 0.0, 0.0, 0.0, 1.0, 0.0, 0.0, 0.0, 1.0, 0.0, 0.0, 0.0, 1.0, 0.0, 0.0, 0.0, 1.0, 0.0, 0.0, 0.0, 1.0, 0.0, 0.0, 0.0, 1.0, 0.0, 0.0, 0.0, 1.0, 0.0, 0.0, 0.0, 1.0, 0.0, 0.0, 0.0, 1.0])
me_cylinder_001.materials.append(mat_turret_mat_1)
me_cylinder_001.use_paint_bone_selection = False
me_cylinder_001.use_paint_mask = True
me_cylinder_001.update()
me_cylinder_002 = bpy.data.meshes.new('Cylinder.002')
me_cylinder_002.from_pydata([(-0.1172, 0.05592, -4.793e-08), (0.6763, 0.04237, 2.067e-07), (-0.1172, 0.03954, -0.03954), (0.6763, 0.02996, -0.02996), (-0.1172, 2.84e-11, -0.05592), (0.6763, -9.134e-11, -0.04237), (-0.1172, -0.03954, -0.03954), (0.6763, -0.02996, -0.02996), (-0.1172, -0.05592, -4.793e-08), (0.6763, -0.04237, 2.067e-07), (-0.1172, -0.03954, 0.03954), (0.6763, -0.02996, 0.02996), (-0.1172, 2.84e-11, 0.05592), (0.6763, -9.134e-11, 0.04237), (-0.1172, 0.03954, 0.03954), (0.6763, 0.02996, 0.02996)], [], [(0, 1, 3, 2), (2, 3, 5, 4), (4, 5, 7, 6), (6, 7, 9, 8), (8, 9, 11, 10), (10, 11, 13, 12), (3, 1, 15, 13, 11, 9, 7, 5), (12, 13, 15, 14), (14, 15, 1, 0), (0, 2, 4, 6, 8, 10, 12, 14)])
_uv = me_cylinder_002.uv_layers.new(name='UVMap')
_uv.uv.foreach_set('vector', [0.8146, 0.4128, 0.8039, 0.002913, 0.8206, 0.002366, 0.8367, 0.412, 0.8367, 0.412, 0.8206, 0.002366, 0.8373, 0.0016, 0.8588, 0.411, 0.682, 0.411, 0.7034, 0.0016, 0.7201, 0.002366, 0.704, 0.412, 0.704, 0.412, 0.7201, 0.002366, 0.7369, 0.002913, 0.7261, 0.4128, 0.7261, 0.4128, 0.7369, 0.002913, 0.7536, 0.003242, 0.7483, 0.4132, 0.7483, 0.4132, 0.7536, 0.003242, 0.7704, 0.003351, 0.7704, 0.4133, 0.9984, 0.1975, 0.9866, 0.2093, 0.9698, 0.2093, 0.958, 0.1975, 0.958, 0.1807, 0.9698, 0.1689, 0.9866, 0.1689, 0.9984, 0.1807, 0.7704, 0.4133, 0.7704, 0.003351, 0.7871, 0.003242, 0.7925, 0.4132, 0.7925, 0.4132, 0.7871, 0.003242, 0.8039, 0.002913, 0.8146, 0.4128, 0.5937, 0.3845, 0.6094, 0.3689, 0.6315, 0.3689, 0.6471, 0.3845, 0.6471, 0.4066, 0.6315, 0.4223, 0.6094, 0.4223, 0.5937, 0.4066])
_ca = me_cylinder_002.color_attributes.new('Attribute', 'BYTE_COLOR', 'CORNER')
_ca.data.foreach_set('color', [0.0, 0.0, 0.0, 1.0, 0.0, 0.0, 0.0, 1.0, 0.0, 0.0, 0.0, 1.0, 0.0, 0.0, 0.0, 1.0, 0.0, 0.0, 0.0, 1.0, 0.0, 0.0, 0.0, 1.0, 0.0, 0.0, 0.0, 1.0, 0.0, 0.0, 0.0, 1.0, 0.0, 0.0, 0.0, 1.0, 0.0, 0.0, 0.0, 1.0, 0.0, 0.0, 0.0, 1.0, 0.0, 0.0, 0.0, 1.0, 0.0, 0.0, 0.0, 1.0, 0.0, 0.0, 0.0, 1.0, 0.0, 0.0, 0.0, 1.0, 0.0, 0.0, 0.0, 1.0, 0.0, 0.0, 0.0, 1.0, 0.0, 0.0, 0.0, 1.0, 0.0, 0.0, 0.0, 1.0, 0.0, 0.0, 0.0, 1.0, 0.0, 0.0, 0.0, 1.0, 0.0, 0.0, 0.0, 1.0, 0.0, 0.0, 0.0, 1.0, 0.0, 0.0, 0.0, 1.0, 0.05286, 0.1413, 0.7529, 1.0, 0.05286, 0.1413, 0.7529, 1.0, 0.05286, 0.1413, 0.7529, 1.0, 0.05286, 0.1413, 0.7529, 1.0, 0.05286, 0.1413, 0.7529, 1.0, 0.05286, 0.1413, 0.7529, 1.0, 0.05286, 0.1413, 0.7529, 1.0, 0.05286, 0.1413, 0.7529, 1.0, 0.0, 0.0, 0.0, 1.0, 0.0, 0.0, 0.0, 1.0, 0.0, 0.0, 0.0, 1.0, 0.0, 0.0, 0.0, 1.0, 0.0, 0.0, 0.0, 1.0, 0.0, 0.0, 0.0, 1.0, 0.0, 0.0, 0.0, 1.0, 0.0, 0.0, 0.0, 1.0, 0.0, 0.0, 0.0, 1.0, 0.0, 0.0, 0.0, 1.0, 0.0, 0.0, 0.0, 1.0, 0.0, 0.0, 0.0, 1.0, 0.0, 0.0, 0.0, 1.0, 0.0, 0.0, 0.0, 1.0, 0.0, 0.0, 0.0, 1.0, 0.0, 0.0, 0.0, 1.0])
me_cylinder_002.materials.append(mat_turret_mat_1)
me_cylinder_002.use_paint_bone_selection = False
me_cylinder_002.use_paint_mask = True
me_cylinder_002.update()
arm_armature = bpy.data.armatures.new('Armature')  # bones are not reproduced
arm_armature_001 = bpy.data.armatures.new('Armature.001')  # bones are not reproduced

# ---- objects
ob_base = bpy.data.objects.new('Base', me_cube)
ob_turret01 = bpy.data.objects.new('Turret01', me_cylinder)
ob_mantle01 = bpy.data.objects.new('Mantle01', me_cube_002)
ob_barrelbase = bpy.data.objects.new('BarrelBase', me_cylinder_001)
ob_barrel01 = bpy.data.objects.new('Barrel01', me_cylinder_002)
ob_muzzle01 = bpy.data.objects.new('Muzzle01', arm_armature)
ob_eject01 = bpy.data.objects.new('Eject01', arm_armature_001)

# ---- transforms, parenting, visibility, modifiers, constraints
ob_base.location = (0.0, 0.0, 0.0)
ob_base.lock_rotations_4d = False
ob_base.empty_display_type = 'ARROWS'
ob_base.lineart.crease_threshold = 0.0
ob_turret01.parent = ob_base
ob_turret01.location = (-7.451e-09, 0.0, 0.5012)
ob_mantle01.parent = ob_turret01
ob_mantle01.matrix_parent_inverse = Matrix(((1.0, -0.0, 0.0, 7.451e-09), (-0.0, 1.0, -0.0, 0.0), (0.0, 0.0, 1.0, -0.5012), (-0.0, 0.0, -0.0, 1.0)))
ob_mantle01.location = (0.3653, 0.0, 0.9169)
ob_barrelbase.parent = ob_mantle01
ob_barrelbase.matrix_parent_inverse = Matrix(((1.0, -0.0, 0.0, -0.3653), (-0.0, 1.0, -0.0, 0.0), (0.0, -0.0, 1.0, -0.9169), (-0.0, 0.0, -0.0, 1.0)))
ob_barrelbase.location = (0.6235, 0.0, 0.7459)
ob_barrel01.parent = ob_barrelbase
ob_barrel01.matrix_parent_inverse = Matrix(((1.0, -0.0, 0.0, -0.6235), (-0.0, 1.0, -0.0, 0.0), (0.0, -0.0, 1.0, -0.7459), (-0.0, 0.0, -0.0, 1.0)))
ob_barrel01.location = (1.114, 0.0, 0.7459)
ob_muzzle01.parent = ob_barrel01
ob_muzzle01.matrix_parent_inverse = Matrix(((1.0, -0.0, 0.0, -1.114), (-0.0, 1.0, -0.0, 0.0), (0.0, -0.0, 1.0, -0.7459), (-0.0, 0.0, -0.0, 1.0)))
ob_muzzle01.location = (1.824, 0.0, 0.7459)
ob_eject01.parent = ob_turret01
ob_eject01.matrix_parent_inverse = Matrix(((1.0, -0.0, 0.0, 7.451e-09), (-0.0, 1.0, -0.0, 0.0), (0.0, 0.0, 1.0, -0.5012), (-0.0, 0.0, -0.0, 1.0)))
ob_eject01.location = (-0.7765, 0.0, 0.7459)

# ---- collection membership
col_collection.objects.link(ob_base)
col_collection.objects.link(ob_turret01)
col_collection.objects.link(ob_mantle01)
col_collection.objects.link(ob_barrelbase)
col_collection.objects.link(ob_barrel01)
col_collection.objects.link(ob_muzzle01)
col_collection.objects.link(ob_eject01)

# ---- scene / render settings (as saved in the file)
scene.frame_start = 1; scene.frame_end = 250; scene.frame_set(1)
scene.render.engine = 'BLENDER_EEVEE_NEXT'
scene.eevee.ray_tracing_options.trace_max_roughness = 0.0
bpy.context.view_layer.update()

# ---- added for rendering (the .blend has no active camera and no usable light): camera, sun
cam_auto = bpy.data.cameras.new('AutoCamera')
cam_auto.lens = 50.0
cam_auto.sensor_width = 36.0
cam_auto.clip_end = 1000.0
ob_auto_camera = bpy.data.objects.new('AutoCamera', cam_auto)
scene.collection.objects.link(ob_auto_camera)
ob_auto_camera.location = (3.74338, -4.01818, 3.25214)
ob_auto_camera.rotation_euler = (1.09748, -7.21219e-08, 0.694738)
scene.camera = ob_auto_camera
light_auto_sun = bpy.data.lights.new('AutoSun', 'SUN')
light_auto_sun.energy = 3.0
light_auto_sun.angle = 0.0523599
ob_auto_sun = bpy.data.objects.new('AutoSun', light_auto_sun)
scene.collection.objects.link(ob_auto_sun)
ob_auto_sun.rotation_euler = (0.872665, 0.174533, 0.523599)
bpy.context.view_layer.update()
